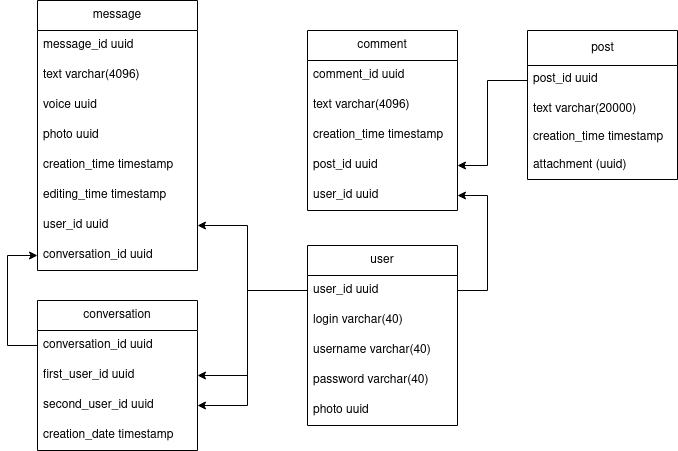

The diagram above was exported from draw.io. Its source (the exported page's mxGraphModel, read from the mxfile embedded in the PNG):
<mxGraphModel dx="2187" dy="795" grid="1" gridSize="10" guides="1" tooltips="1" connect="1" arrows="1" fold="1" page="1" pageScale="1" pageWidth="827" pageHeight="1169" math="0" shadow="0">
  <root>
    <mxCell id="0" />
    <mxCell id="1" parent="0" />
    <mxCell id="y7571G7cEalZLINcWZ3L-33" value="post" style="swimlane;fontStyle=0;childLayout=stackLayout;horizontal=1;startSize=35;fillColor=none;horizontalStack=0;resizeParent=1;resizeParentMax=0;resizeLast=0;collapsible=1;marginBottom=0;html=1;" parent="1" vertex="1">
      <mxGeometry x="-30" y="260" width="150" height="149" as="geometry">
        <mxRectangle x="320" y="191" width="80" height="30" as="alternateBounds" />
      </mxGeometry>
    </mxCell>
    <mxCell id="y7571G7cEalZLINcWZ3L-37" value="post_id uuid" style="text;strokeColor=none;fillColor=none;align=left;verticalAlign=top;spacingLeft=4;spacingRight=4;overflow=hidden;rotatable=0;points=[[0,0.5],[1,0.5]];portConstraint=eastwest;whiteSpace=wrap;html=1;" parent="y7571G7cEalZLINcWZ3L-33" vertex="1">
      <mxGeometry y="35" width="150" height="30" as="geometry" />
    </mxCell>
    <mxCell id="y7571G7cEalZLINcWZ3L-38" value="text varchar(20000)" style="text;strokeColor=none;fillColor=none;align=left;verticalAlign=top;spacingLeft=4;spacingRight=4;overflow=hidden;rotatable=0;points=[[0,0.5],[1,0.5]];portConstraint=eastwest;whiteSpace=wrap;html=1;" parent="y7571G7cEalZLINcWZ3L-33" vertex="1">
      <mxGeometry y="65" width="150" height="28" as="geometry" />
    </mxCell>
    <mxCell id="y7571G7cEalZLINcWZ3L-39" value="creation_time timestamp" style="text;strokeColor=none;fillColor=none;align=left;verticalAlign=top;spacingLeft=4;spacingRight=4;overflow=hidden;rotatable=0;points=[[0,0.5],[1,0.5]];portConstraint=eastwest;whiteSpace=wrap;html=1;" parent="y7571G7cEalZLINcWZ3L-33" vertex="1">
      <mxGeometry y="93" width="150" height="28" as="geometry" />
    </mxCell>
    <mxCell id="y7571G7cEalZLINcWZ3L-40" value="attachment (uuid)" style="text;strokeColor=none;fillColor=none;align=left;verticalAlign=top;spacingLeft=4;spacingRight=4;overflow=hidden;rotatable=0;points=[[0,0.5],[1,0.5]];portConstraint=eastwest;whiteSpace=wrap;html=1;" parent="y7571G7cEalZLINcWZ3L-33" vertex="1">
      <mxGeometry y="121" width="150" height="28" as="geometry" />
    </mxCell>
    <mxCell id="mQ_PhYJtBO5phASD_uxO-1" value="comment" style="swimlane;fontStyle=0;childLayout=stackLayout;horizontal=1;startSize=30;horizontalStack=0;resizeParent=1;resizeParentMax=0;resizeLast=0;collapsible=1;marginBottom=0;whiteSpace=wrap;html=1;" parent="1" vertex="1">
      <mxGeometry x="-250" y="260" width="150" height="180" as="geometry" />
    </mxCell>
    <mxCell id="mQ_PhYJtBO5phASD_uxO-2" value="comment_id uuid" style="text;strokeColor=none;fillColor=none;align=left;verticalAlign=middle;spacingLeft=4;spacingRight=4;overflow=hidden;points=[[0,0.5],[1,0.5]];portConstraint=eastwest;rotatable=0;whiteSpace=wrap;html=1;" parent="mQ_PhYJtBO5phASD_uxO-1" vertex="1">
      <mxGeometry y="30" width="150" height="30" as="geometry" />
    </mxCell>
    <mxCell id="mQ_PhYJtBO5phASD_uxO-3" value="text varchar(4096)" style="text;strokeColor=none;fillColor=none;align=left;verticalAlign=middle;spacingLeft=4;spacingRight=4;overflow=hidden;points=[[0,0.5],[1,0.5]];portConstraint=eastwest;rotatable=0;whiteSpace=wrap;html=1;" parent="mQ_PhYJtBO5phASD_uxO-1" vertex="1">
      <mxGeometry y="60" width="150" height="30" as="geometry" />
    </mxCell>
    <mxCell id="mQ_PhYJtBO5phASD_uxO-4" value="creation_time timestamp" style="text;strokeColor=none;fillColor=none;align=left;verticalAlign=middle;spacingLeft=4;spacingRight=4;overflow=hidden;points=[[0,0.5],[1,0.5]];portConstraint=eastwest;rotatable=0;whiteSpace=wrap;html=1;" parent="mQ_PhYJtBO5phASD_uxO-1" vertex="1">
      <mxGeometry y="90" width="150" height="30" as="geometry" />
    </mxCell>
    <mxCell id="mQ_PhYJtBO5phASD_uxO-5" value="post_id uuid" style="text;strokeColor=none;fillColor=none;align=left;verticalAlign=middle;spacingLeft=4;spacingRight=4;overflow=hidden;points=[[0,0.5],[1,0.5]];portConstraint=eastwest;rotatable=0;whiteSpace=wrap;html=1;" parent="mQ_PhYJtBO5phASD_uxO-1" vertex="1">
      <mxGeometry y="120" width="150" height="30" as="geometry" />
    </mxCell>
    <mxCell id="mQ_PhYJtBO5phASD_uxO-28" value="user_id uuid" style="text;strokeColor=none;fillColor=none;align=left;verticalAlign=middle;spacingLeft=4;spacingRight=4;overflow=hidden;points=[[0,0.5],[1,0.5]];portConstraint=eastwest;rotatable=0;whiteSpace=wrap;html=1;" parent="mQ_PhYJtBO5phASD_uxO-1" vertex="1">
      <mxGeometry y="150" width="150" height="30" as="geometry" />
    </mxCell>
    <mxCell id="mQ_PhYJtBO5phASD_uxO-6" value="user" style="swimlane;fontStyle=0;childLayout=stackLayout;horizontal=1;startSize=30;horizontalStack=0;resizeParent=1;resizeParentMax=0;resizeLast=0;collapsible=1;marginBottom=0;whiteSpace=wrap;html=1;" parent="1" vertex="1">
      <mxGeometry x="-250" y="475" width="150" height="180" as="geometry" />
    </mxCell>
    <mxCell id="mQ_PhYJtBO5phASD_uxO-7" value="user_id uuid" style="text;strokeColor=none;fillColor=none;align=left;verticalAlign=middle;spacingLeft=4;spacingRight=4;overflow=hidden;points=[[0,0.5],[1,0.5]];portConstraint=eastwest;rotatable=0;whiteSpace=wrap;html=1;" parent="mQ_PhYJtBO5phASD_uxO-6" vertex="1">
      <mxGeometry y="30" width="150" height="30" as="geometry" />
    </mxCell>
    <mxCell id="mQ_PhYJtBO5phASD_uxO-8" value="login varchar(40)" style="text;strokeColor=none;fillColor=none;align=left;verticalAlign=middle;spacingLeft=4;spacingRight=4;overflow=hidden;points=[[0,0.5],[1,0.5]];portConstraint=eastwest;rotatable=0;whiteSpace=wrap;html=1;" parent="mQ_PhYJtBO5phASD_uxO-6" vertex="1">
      <mxGeometry y="60" width="150" height="30" as="geometry" />
    </mxCell>
    <mxCell id="mQ_PhYJtBO5phASD_uxO-9" value="username varchar(40)" style="text;strokeColor=none;fillColor=none;align=left;verticalAlign=middle;spacingLeft=4;spacingRight=4;overflow=hidden;points=[[0,0.5],[1,0.5]];portConstraint=eastwest;rotatable=0;whiteSpace=wrap;html=1;" parent="mQ_PhYJtBO5phASD_uxO-6" vertex="1">
      <mxGeometry y="90" width="150" height="30" as="geometry" />
    </mxCell>
    <mxCell id="mQ_PhYJtBO5phASD_uxO-10" value="password varchar(40)" style="text;strokeColor=none;fillColor=none;align=left;verticalAlign=middle;spacingLeft=4;spacingRight=4;overflow=hidden;points=[[0,0.5],[1,0.5]];portConstraint=eastwest;rotatable=0;whiteSpace=wrap;html=1;" parent="mQ_PhYJtBO5phASD_uxO-6" vertex="1">
      <mxGeometry y="120" width="150" height="30" as="geometry" />
    </mxCell>
    <mxCell id="mQ_PhYJtBO5phASD_uxO-11" value="photo uuid" style="text;strokeColor=none;fillColor=none;align=left;verticalAlign=middle;spacingLeft=4;spacingRight=4;overflow=hidden;points=[[0,0.5],[1,0.5]];portConstraint=eastwest;rotatable=0;whiteSpace=wrap;html=1;" parent="mQ_PhYJtBO5phASD_uxO-6" vertex="1">
      <mxGeometry y="150" width="150" height="30" as="geometry" />
    </mxCell>
    <mxCell id="mQ_PhYJtBO5phASD_uxO-12" value="message" style="swimlane;fontStyle=0;childLayout=stackLayout;horizontal=1;startSize=30;horizontalStack=0;resizeParent=1;resizeParentMax=0;resizeLast=0;collapsible=1;marginBottom=0;whiteSpace=wrap;html=1;" parent="1" vertex="1">
      <mxGeometry x="-520" y="230" width="160" height="270" as="geometry" />
    </mxCell>
    <mxCell id="mQ_PhYJtBO5phASD_uxO-13" value="message_id uuid" style="text;strokeColor=none;fillColor=none;align=left;verticalAlign=middle;spacingLeft=4;spacingRight=4;overflow=hidden;points=[[0,0.5],[1,0.5]];portConstraint=eastwest;rotatable=0;whiteSpace=wrap;html=1;" parent="mQ_PhYJtBO5phASD_uxO-12" vertex="1">
      <mxGeometry y="30" width="160" height="30" as="geometry" />
    </mxCell>
    <mxCell id="mQ_PhYJtBO5phASD_uxO-14" value="text varchar(4096)" style="text;strokeColor=none;fillColor=none;align=left;verticalAlign=middle;spacingLeft=4;spacingRight=4;overflow=hidden;points=[[0,0.5],[1,0.5]];portConstraint=eastwest;rotatable=0;whiteSpace=wrap;html=1;" parent="mQ_PhYJtBO5phASD_uxO-12" vertex="1">
      <mxGeometry y="60" width="160" height="30" as="geometry" />
    </mxCell>
    <mxCell id="mQ_PhYJtBO5phASD_uxO-15" value="voice uuid" style="text;strokeColor=none;fillColor=none;align=left;verticalAlign=middle;spacingLeft=4;spacingRight=4;overflow=hidden;points=[[0,0.5],[1,0.5]];portConstraint=eastwest;rotatable=0;whiteSpace=wrap;html=1;" parent="mQ_PhYJtBO5phASD_uxO-12" vertex="1">
      <mxGeometry y="90" width="160" height="30" as="geometry" />
    </mxCell>
    <mxCell id="mQ_PhYJtBO5phASD_uxO-19" value="photo uuid" style="text;strokeColor=none;fillColor=none;align=left;verticalAlign=middle;spacingLeft=4;spacingRight=4;overflow=hidden;points=[[0,0.5],[1,0.5]];portConstraint=eastwest;rotatable=0;whiteSpace=wrap;html=1;" parent="mQ_PhYJtBO5phASD_uxO-12" vertex="1">
      <mxGeometry y="120" width="160" height="30" as="geometry" />
    </mxCell>
    <mxCell id="mQ_PhYJtBO5phASD_uxO-16" value="creation_time timestamp" style="text;strokeColor=none;fillColor=none;align=left;verticalAlign=middle;spacingLeft=4;spacingRight=4;overflow=hidden;points=[[0,0.5],[1,0.5]];portConstraint=eastwest;rotatable=0;whiteSpace=wrap;html=1;" parent="mQ_PhYJtBO5phASD_uxO-12" vertex="1">
      <mxGeometry y="150" width="160" height="30" as="geometry" />
    </mxCell>
    <mxCell id="mQ_PhYJtBO5phASD_uxO-17" value="editing_time timestamp" style="text;strokeColor=none;fillColor=none;align=left;verticalAlign=middle;spacingLeft=4;spacingRight=4;overflow=hidden;points=[[0,0.5],[1,0.5]];portConstraint=eastwest;rotatable=0;whiteSpace=wrap;html=1;" parent="mQ_PhYJtBO5phASD_uxO-12" vertex="1">
      <mxGeometry y="180" width="160" height="30" as="geometry" />
    </mxCell>
    <mxCell id="mQ_PhYJtBO5phASD_uxO-18" value="user_id uuid" style="text;strokeColor=none;fillColor=none;align=left;verticalAlign=middle;spacingLeft=4;spacingRight=4;overflow=hidden;points=[[0,0.5],[1,0.5]];portConstraint=eastwest;rotatable=0;whiteSpace=wrap;html=1;" parent="mQ_PhYJtBO5phASD_uxO-12" vertex="1">
      <mxGeometry y="210" width="160" height="30" as="geometry" />
    </mxCell>
    <mxCell id="mQ_PhYJtBO5phASD_uxO-21" value="conversation_id uuid" style="text;strokeColor=none;fillColor=none;align=left;verticalAlign=middle;spacingLeft=4;spacingRight=4;overflow=hidden;points=[[0,0.5],[1,0.5]];portConstraint=eastwest;rotatable=0;whiteSpace=wrap;html=1;" parent="mQ_PhYJtBO5phASD_uxO-12" vertex="1">
      <mxGeometry y="240" width="160" height="30" as="geometry" />
    </mxCell>
    <mxCell id="mQ_PhYJtBO5phASD_uxO-22" value="conversation" style="swimlane;fontStyle=0;childLayout=stackLayout;horizontal=1;startSize=30;horizontalStack=0;resizeParent=1;resizeParentMax=0;resizeLast=0;collapsible=1;marginBottom=0;whiteSpace=wrap;html=1;" parent="1" vertex="1">
      <mxGeometry x="-520" y="530" width="160" height="150" as="geometry" />
    </mxCell>
    <mxCell id="mQ_PhYJtBO5phASD_uxO-23" value="conversation_id uuid" style="text;strokeColor=none;fillColor=none;align=left;verticalAlign=middle;spacingLeft=4;spacingRight=4;overflow=hidden;points=[[0,0.5],[1,0.5]];portConstraint=eastwest;rotatable=0;whiteSpace=wrap;html=1;" parent="mQ_PhYJtBO5phASD_uxO-22" vertex="1">
      <mxGeometry y="30" width="160" height="30" as="geometry" />
    </mxCell>
    <mxCell id="mQ_PhYJtBO5phASD_uxO-24" value="first_user_id uuid" style="text;strokeColor=none;fillColor=none;align=left;verticalAlign=middle;spacingLeft=4;spacingRight=4;overflow=hidden;points=[[0,0.5],[1,0.5]];portConstraint=eastwest;rotatable=0;whiteSpace=wrap;html=1;" parent="mQ_PhYJtBO5phASD_uxO-22" vertex="1">
      <mxGeometry y="60" width="160" height="30" as="geometry" />
    </mxCell>
    <mxCell id="mQ_PhYJtBO5phASD_uxO-25" value="&lt;div&gt;second_user_id uuid&lt;/div&gt;" style="text;strokeColor=none;fillColor=none;align=left;verticalAlign=middle;spacingLeft=4;spacingRight=4;overflow=hidden;points=[[0,0.5],[1,0.5]];portConstraint=eastwest;rotatable=0;whiteSpace=wrap;html=1;" parent="mQ_PhYJtBO5phASD_uxO-22" vertex="1">
      <mxGeometry y="90" width="160" height="30" as="geometry" />
    </mxCell>
    <mxCell id="mQ_PhYJtBO5phASD_uxO-26" value="creation_date timestamp" style="text;strokeColor=none;fillColor=none;align=left;verticalAlign=middle;spacingLeft=4;spacingRight=4;overflow=hidden;points=[[0,0.5],[1,0.5]];portConstraint=eastwest;rotatable=0;whiteSpace=wrap;html=1;" parent="mQ_PhYJtBO5phASD_uxO-22" vertex="1">
      <mxGeometry y="120" width="160" height="30" as="geometry" />
    </mxCell>
    <mxCell id="mQ_PhYJtBO5phASD_uxO-27" value="" style="endArrow=classic;html=1;rounded=0;exitX=0;exitY=0.5;exitDx=0;exitDy=0;entryX=1;entryY=0.5;entryDx=0;entryDy=0;" parent="1" source="y7571G7cEalZLINcWZ3L-37" target="mQ_PhYJtBO5phASD_uxO-5" edge="1">
      <mxGeometry width="50" height="50" relative="1" as="geometry">
        <mxPoint x="180" y="430" as="sourcePoint" />
        <mxPoint x="230" y="380" as="targetPoint" />
        <Array as="points">
          <mxPoint x="-70" y="310" />
          <mxPoint x="-70" y="395" />
        </Array>
      </mxGeometry>
    </mxCell>
    <mxCell id="mQ_PhYJtBO5phASD_uxO-29" value="" style="endArrow=classic;html=1;rounded=0;entryX=1;entryY=0.5;entryDx=0;entryDy=0;exitX=1;exitY=0.5;exitDx=0;exitDy=0;" parent="1" source="mQ_PhYJtBO5phASD_uxO-7" target="mQ_PhYJtBO5phASD_uxO-28" edge="1">
      <mxGeometry width="50" height="50" relative="1" as="geometry">
        <mxPoint x="-180" y="470" as="sourcePoint" />
        <mxPoint x="-130" y="420" as="targetPoint" />
        <Array as="points">
          <mxPoint x="-70" y="520" />
          <mxPoint x="-70" y="425" />
        </Array>
      </mxGeometry>
    </mxCell>
    <mxCell id="mQ_PhYJtBO5phASD_uxO-31" value="" style="endArrow=classic;html=1;rounded=0;entryX=1;entryY=0.5;entryDx=0;entryDy=0;exitX=0;exitY=0.5;exitDx=0;exitDy=0;" parent="1" source="mQ_PhYJtBO5phASD_uxO-7" target="mQ_PhYJtBO5phASD_uxO-25" edge="1">
      <mxGeometry width="50" height="50" relative="1" as="geometry">
        <mxPoint x="-140" y="630" as="sourcePoint" />
        <mxPoint x="-90" y="580" as="targetPoint" />
        <Array as="points">
          <mxPoint x="-310" y="520" />
          <mxPoint x="-310" y="635" />
        </Array>
      </mxGeometry>
    </mxCell>
    <mxCell id="mQ_PhYJtBO5phASD_uxO-32" value="" style="endArrow=classic;html=1;entryX=1;entryY=0.5;entryDx=0;entryDy=0;exitX=0;exitY=0.5;exitDx=0;exitDy=0;rounded=0;strokeColor=default;orthogonal=1;" parent="1" source="mQ_PhYJtBO5phASD_uxO-7" target="mQ_PhYJtBO5phASD_uxO-24" edge="1">
      <mxGeometry width="50" height="50" relative="1" as="geometry">
        <mxPoint x="-150" y="720" as="sourcePoint" />
        <mxPoint x="-100" y="670" as="targetPoint" />
        <Array as="points">
          <mxPoint x="-310" y="520" />
          <mxPoint x="-310" y="605" />
        </Array>
      </mxGeometry>
    </mxCell>
    <mxCell id="mQ_PhYJtBO5phASD_uxO-33" value="" style="endArrow=classic;html=1;rounded=0;entryX=1;entryY=0.5;entryDx=0;entryDy=0;exitX=0;exitY=0.5;exitDx=0;exitDy=0;" parent="1" source="mQ_PhYJtBO5phASD_uxO-7" target="mQ_PhYJtBO5phASD_uxO-18" edge="1">
      <mxGeometry width="50" height="50" relative="1" as="geometry">
        <mxPoint x="-370" y="560" as="sourcePoint" />
        <mxPoint x="-450" y="270" as="targetPoint" />
        <Array as="points">
          <mxPoint x="-310" y="520" />
          <mxPoint x="-310" y="455" />
        </Array>
      </mxGeometry>
    </mxCell>
    <mxCell id="mQ_PhYJtBO5phASD_uxO-34" value="" style="endArrow=classic;html=1;rounded=0;entryX=0;entryY=0.5;entryDx=0;entryDy=0;exitX=0;exitY=0.5;exitDx=0;exitDy=0;" parent="1" source="mQ_PhYJtBO5phASD_uxO-23" target="mQ_PhYJtBO5phASD_uxO-21" edge="1">
      <mxGeometry width="50" height="50" relative="1" as="geometry">
        <mxPoint x="-240" y="640" as="sourcePoint" />
        <mxPoint x="-190" y="590" as="targetPoint" />
        <Array as="points">
          <mxPoint x="-550" y="575" />
          <mxPoint x="-550" y="485" />
        </Array>
      </mxGeometry>
    </mxCell>
  </root>
</mxGraphModel>